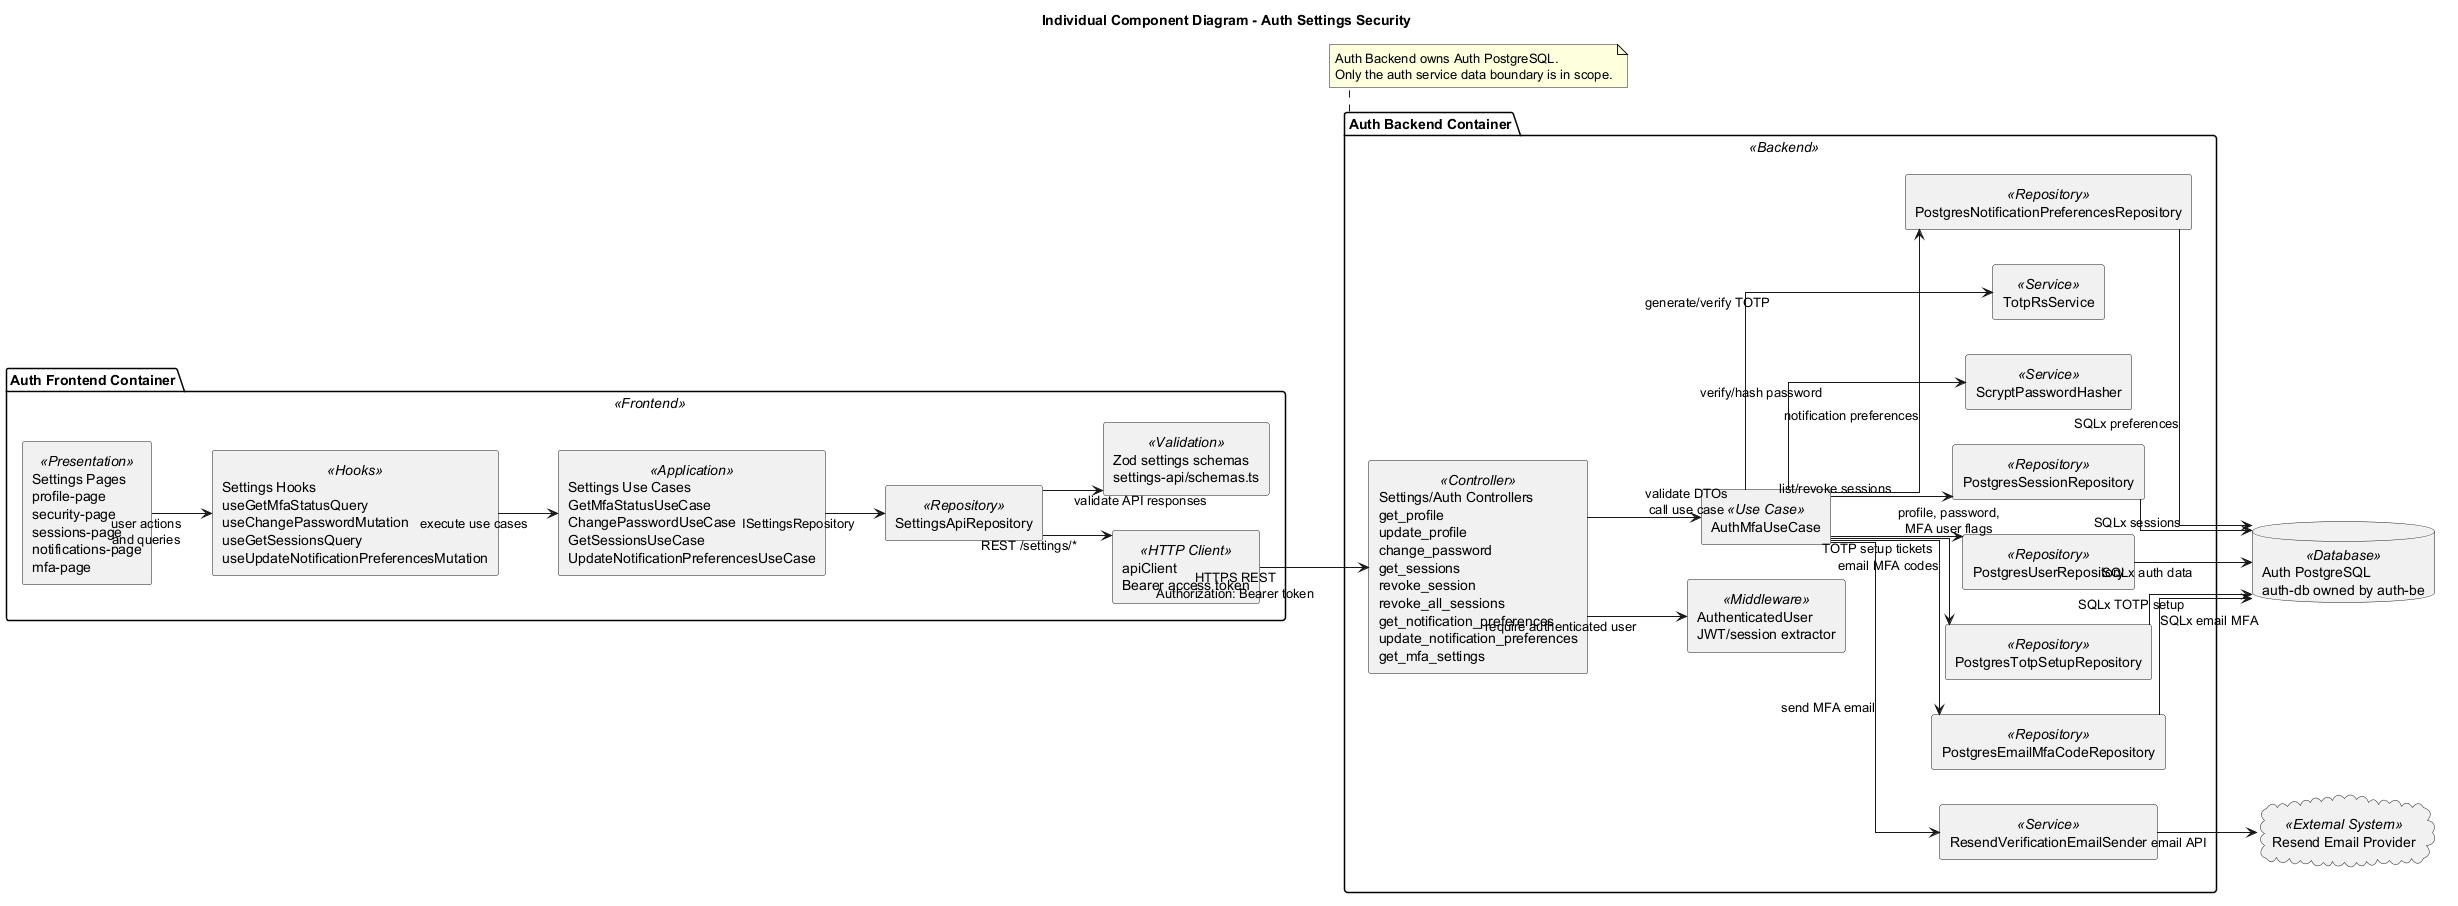

The diagram above was rendered by PlantUML. Its source (embedded in the PNG):
@startuml
title Individual Component Diagram - Auth Settings Security
left to right direction
skinparam componentStyle rectangle
skinparam linetype ortho

package "Auth Frontend Container" as AuthFE <<Frontend>> {
  component "Settings Pages\nprofile-page\nsecurity-page\nsessions-page\nnotifications-page\nmfa-page" as Pages <<Presentation>>
  component "Settings Hooks\nuseGetMfaStatusQuery\nuseChangePasswordMutation\nuseGetSessionsQuery\nuseUpdateNotificationPreferencesMutation" as Hooks <<Hooks>>
  component "Settings Use Cases\nGetMfaStatusUseCase\nChangePasswordUseCase\nGetSessionsUseCase\nUpdateNotificationPreferencesUseCase" as FEUseCases <<Application>>
  component "SettingsApiRepository" as SettingsApiRepo <<Repository>>
  component "apiClient\nBearer access token" as ApiClient <<HTTP Client>>
  component "Zod settings schemas\nsettings-api/schemas.ts" as ZodSchemas <<Validation>>
}

package "Auth Backend Container" as AuthBE <<Backend>> {
  component "Settings/Auth Controllers\nget_profile\nupdate_profile\nchange_password\nget_sessions\nrevoke_session\nrevoke_all_sessions\nget_notification_preferences\nupdate_notification_preferences\nget_mfa_settings" as Controllers <<Controller>>
  component "AuthenticatedUser\nJWT/session extractor" as AuthExtractor <<Middleware>>
  component "AuthMfaUseCase" as AuthMfa <<Use Case>>
  component "PostgresUserRepository" as UserRepo <<Repository>>
  component "PostgresSessionRepository" as SessionRepo <<Repository>>
  component "PostgresNotificationPreferencesRepository" as PrefRepo <<Repository>>
  component "PostgresEmailMfaCodeRepository" as EmailCodeRepo <<Repository>>
  component "PostgresTotpSetupRepository" as TotpSetupRepo <<Repository>>
  component "ScryptPasswordHasher" as PasswordHasher <<Service>>
  component "TotpRsService" as TotpService <<Service>>
  component "ResendVerificationEmailSender" as EmailSender <<Service>>
}

database "Auth PostgreSQL\nauth-db owned by auth-be" as AuthDB <<Database>>
cloud "Resend Email Provider" as Resend <<External System>>

Pages --> Hooks : user actions\nand queries
Hooks --> FEUseCases : execute use cases
FEUseCases --> SettingsApiRepo : ISettingsRepository
SettingsApiRepo --> ZodSchemas : validate API responses
SettingsApiRepo --> ApiClient : REST /settings/*
ApiClient --> Controllers : HTTPS REST\nAuthorization: Bearer token

Controllers --> AuthExtractor : require authenticated user
Controllers --> AuthMfa : validate DTOs\ncall use case

AuthMfa --> UserRepo : profile, password,\nMFA user flags
AuthMfa --> SessionRepo : list/revoke sessions
AuthMfa --> PrefRepo : notification preferences
AuthMfa --> EmailCodeRepo : email MFA codes
AuthMfa --> TotpSetupRepo : TOTP setup tickets
AuthMfa --> PasswordHasher : verify/hash password
AuthMfa --> TotpService : generate/verify TOTP
AuthMfa --> EmailSender : send MFA email

UserRepo --> AuthDB : SQLx auth data
SessionRepo --> AuthDB : SQLx sessions
PrefRepo --> AuthDB : SQLx preferences
EmailCodeRepo --> AuthDB : SQLx email MFA
TotpSetupRepo --> AuthDB : SQLx TOTP setup
EmailSender --> Resend : email API

note bottom of AuthBE
Auth Backend owns Auth PostgreSQL.
Only the auth service data boundary is in scope.
end note
@enduml